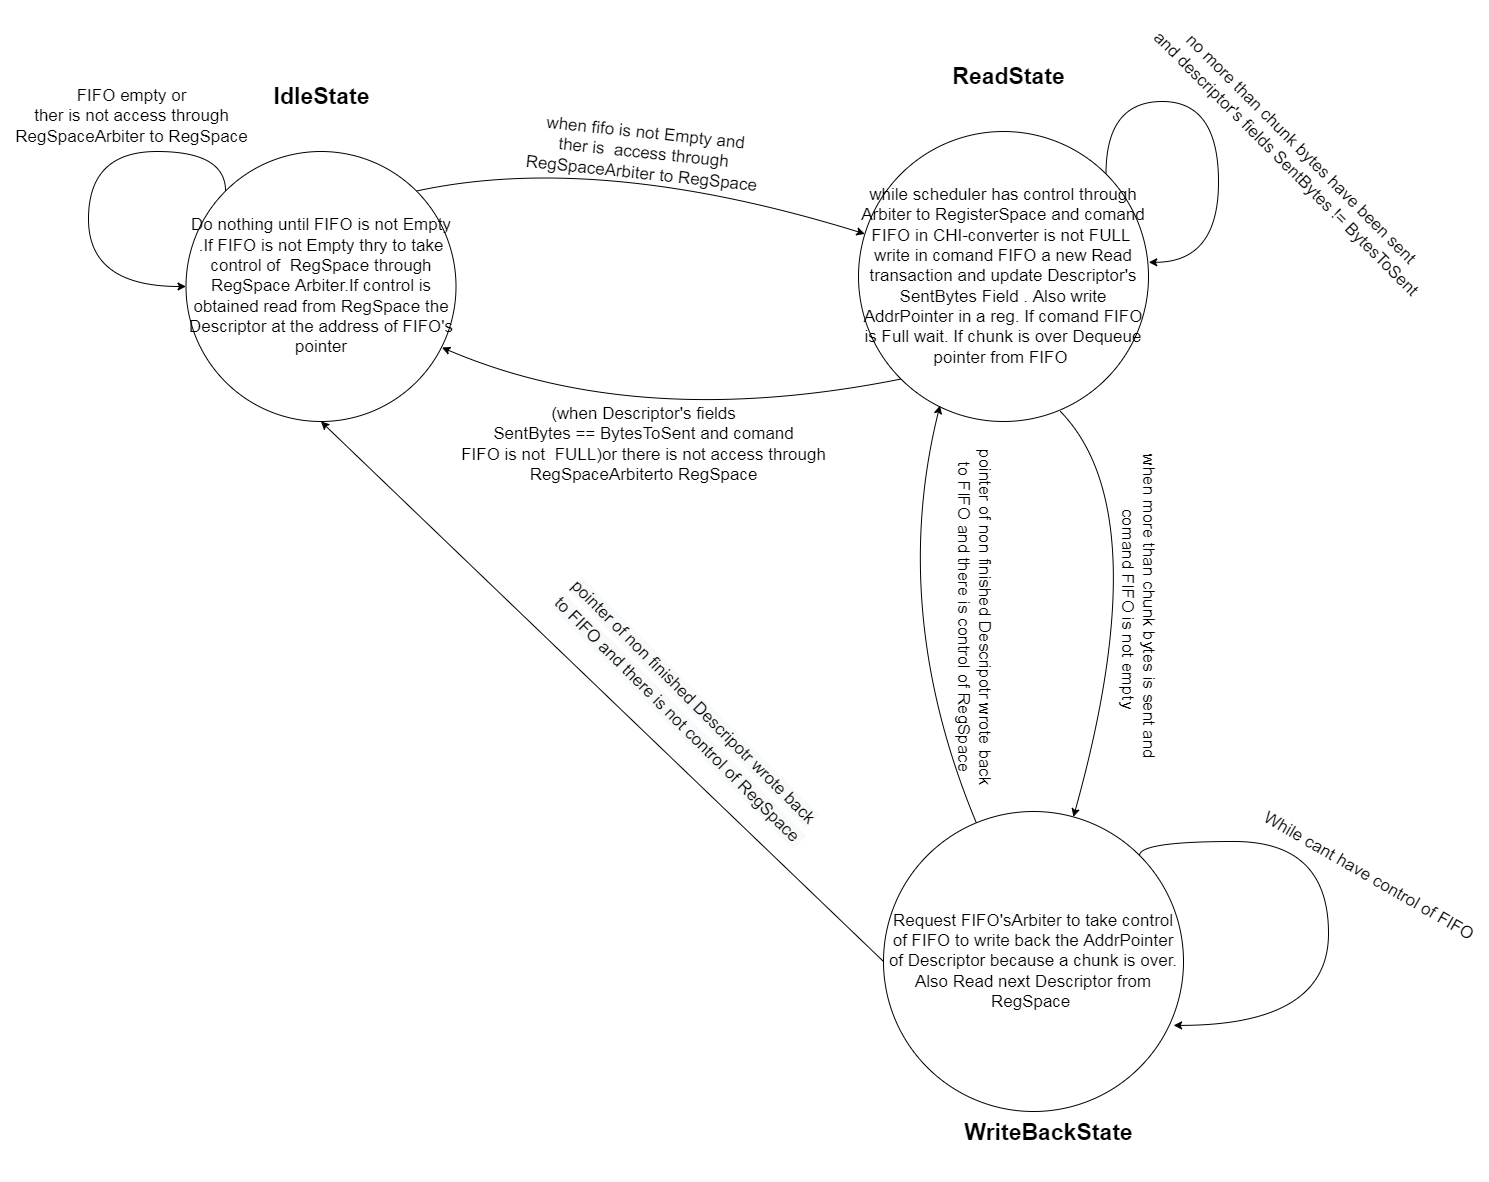

The diagram above was exported from draw.io. Its source (the exported page's mxGraphModel, read from the mxfile embedded in the PNG):
<mxGraphModel dx="2554" dy="2028" grid="1" gridSize="10" guides="1" tooltips="1" connect="1" arrows="1" fold="1" page="1" pageScale="1" pageWidth="827" pageHeight="1169" math="0" shadow="0">
  <root>
    <mxCell id="xwjfAA1gbBV-vRXvfQNL-0" />
    <mxCell id="xwjfAA1gbBV-vRXvfQNL-1" parent="xwjfAA1gbBV-vRXvfQNL-0" />
    <mxCell id="xwjfAA1gbBV-vRXvfQNL-2" value="&lt;span style=&quot;font-size: 17px;&quot;&gt;Do nothing until FIFO is not Empty .If FIFO is not Empty thry to take control of&amp;nbsp; RegSpace through RegSpace Arbiter.&lt;/span&gt;&lt;span style=&quot;font-size: 17px;&quot;&gt;If control is obtained read from RegSpace the Descriptor at the address of FIFO's pointer&lt;/span&gt;" style="ellipse;whiteSpace=wrap;html=1;aspect=fixed;" parent="xwjfAA1gbBV-vRXvfQNL-1" vertex="1">
      <mxGeometry x="-22.5" y="50" width="270" height="270" as="geometry" />
    </mxCell>
    <mxCell id="xwjfAA1gbBV-vRXvfQNL-4" value="&lt;span style=&quot;font-size: 17px;&quot;&gt;while scheduler has control through Arbiter to RegisterSpace and comand FIFO in CHI-converter is not FULL&amp;nbsp;&lt;br&gt;write in comand FIFO a new Read transaction and update Descriptor's SentBytes Field . Also write AddrPointer in a reg. If comand FIFO is Full&amp;nbsp;wait. If chunk is over Dequeue pointer from FIFO&amp;nbsp;&lt;br&gt;&lt;/span&gt;" style="ellipse;whiteSpace=wrap;html=1;aspect=fixed;" parent="xwjfAA1gbBV-vRXvfQNL-1" vertex="1">
      <mxGeometry x="650" y="30" width="290" height="290" as="geometry" />
    </mxCell>
    <mxCell id="xwjfAA1gbBV-vRXvfQNL-7" value="&lt;font style=&quot;font-size: 23px;&quot;&gt;&lt;b&gt;IdleState&lt;/b&gt;&lt;b&gt;&lt;br&gt;&lt;/b&gt;&lt;/font&gt;" style="text;html=1;align=center;verticalAlign=middle;resizable=0;points=[];autosize=1;strokeColor=none;fillColor=none;" parent="xwjfAA1gbBV-vRXvfQNL-1" vertex="1">
      <mxGeometry x="52.5" y="-25" width="120" height="40" as="geometry" />
    </mxCell>
    <mxCell id="xwjfAA1gbBV-vRXvfQNL-8" value="&lt;b style=&quot;font-size: 23px;&quot;&gt;ReadState&lt;/b&gt;&lt;b style=&quot;font-size: 23px;&quot;&gt;&lt;br&gt;&lt;/b&gt;" style="text;html=1;align=center;verticalAlign=middle;resizable=0;points=[];autosize=1;strokeColor=none;fillColor=none;" parent="xwjfAA1gbBV-vRXvfQNL-1" vertex="1">
      <mxGeometry x="730" y="-45" width="140" height="40" as="geometry" />
    </mxCell>
    <mxCell id="xwjfAA1gbBV-vRXvfQNL-10" value="&lt;b style=&quot;font-size: 23px;&quot;&gt;WriteBackState&lt;br&gt;&lt;br&gt;&lt;/b&gt;" style="text;html=1;align=center;verticalAlign=middle;resizable=0;points=[];autosize=1;strokeColor=none;fillColor=none;" parent="xwjfAA1gbBV-vRXvfQNL-1" vertex="1">
      <mxGeometry x="745" y="1010" width="190" height="70" as="geometry" />
    </mxCell>
    <mxCell id="xwjfAA1gbBV-vRXvfQNL-12" value="" style="curved=1;endArrow=classic;html=1;rounded=0;exitX=1;exitY=0;exitDx=0;exitDy=0;" parent="xwjfAA1gbBV-vRXvfQNL-1" source="xwjfAA1gbBV-vRXvfQNL-2" target="xwjfAA1gbBV-vRXvfQNL-4" edge="1">
      <mxGeometry width="50" height="50" relative="1" as="geometry">
        <mxPoint x="220" y="80" as="sourcePoint" />
        <mxPoint x="270" y="30" as="targetPoint" />
        <Array as="points">
          <mxPoint x="390" y="50" />
        </Array>
      </mxGeometry>
    </mxCell>
    <mxCell id="xwjfAA1gbBV-vRXvfQNL-13" value="&lt;font style=&quot;font-size: 17px;&quot;&gt;when fifo is not Empty and&lt;br&gt;ther is&amp;nbsp; access through&lt;br&gt;RegSpaceArbiter to RegSpace&lt;br&gt;&lt;/font&gt;" style="text;html=1;align=center;verticalAlign=middle;resizable=0;points=[];autosize=1;strokeColor=none;fillColor=none;rotation=6;" parent="xwjfAA1gbBV-vRXvfQNL-1" vertex="1">
      <mxGeometry x="305" y="17" width="260" height="70" as="geometry" />
    </mxCell>
    <mxCell id="xwjfAA1gbBV-vRXvfQNL-14" value="" style="curved=1;endArrow=classic;html=1;rounded=0;entryX=0.948;entryY=0.726;entryDx=0;entryDy=0;entryPerimeter=0;exitX=0;exitY=1;exitDx=0;exitDy=0;" parent="xwjfAA1gbBV-vRXvfQNL-1" source="xwjfAA1gbBV-vRXvfQNL-4" target="xwjfAA1gbBV-vRXvfQNL-2" edge="1">
      <mxGeometry width="50" height="50" relative="1" as="geometry">
        <mxPoint x="160.07999999999993" y="118.52999999999997" as="sourcePoint" />
        <mxPoint x="494.94000000000005" y="94.41999999999996" as="targetPoint" />
        <Array as="points">
          <mxPoint x="430" y="330" />
        </Array>
      </mxGeometry>
    </mxCell>
    <mxCell id="Sn_NOGdJSXCVE8b_-bvZ-0" style="rounded=0;orthogonalLoop=1;jettySize=auto;html=1;exitX=0;exitY=0.5;exitDx=0;exitDy=0;entryX=0.5;entryY=1;entryDx=0;entryDy=0;" edge="1" parent="xwjfAA1gbBV-vRXvfQNL-1" source="xwjfAA1gbBV-vRXvfQNL-16" target="xwjfAA1gbBV-vRXvfQNL-2">
      <mxGeometry relative="1" as="geometry" />
    </mxCell>
    <mxCell id="xwjfAA1gbBV-vRXvfQNL-16" value="&lt;span style=&quot;font-size: 17px;&quot;&gt;Request FIFO'sArbiter to take control of FIFO to write back the AddrPointer of Descriptor because a chunk is over. Also Read next Descriptor from RegSpace&amp;nbsp;&lt;/span&gt;" style="ellipse;whiteSpace=wrap;html=1;aspect=fixed;" parent="xwjfAA1gbBV-vRXvfQNL-1" vertex="1">
      <mxGeometry x="675" y="710" width="300" height="300" as="geometry" />
    </mxCell>
    <mxCell id="xwjfAA1gbBV-vRXvfQNL-17" value="&lt;font style=&quot;font-size: 17px;&quot;&gt;(when Descriptor's fields&lt;br&gt;SentBytes == BytesToSent and comand&lt;br&gt;&amp;nbsp;FIFO&amp;nbsp;is not&amp;nbsp; FULL)or there is not access through &lt;br&gt;RegSpaceArbiterto RegSpace&lt;br&gt;&lt;/font&gt;" style="text;html=1;align=center;verticalAlign=middle;resizable=0;points=[];autosize=1;strokeColor=none;fillColor=none;" parent="xwjfAA1gbBV-vRXvfQNL-1" vertex="1">
      <mxGeometry x="240" y="293" width="390" height="100" as="geometry" />
    </mxCell>
    <mxCell id="xwjfAA1gbBV-vRXvfQNL-18" value="" style="curved=1;endArrow=classic;html=1;rounded=0;exitX=0.695;exitY=0.964;exitDx=0;exitDy=0;exitPerimeter=0;" parent="xwjfAA1gbBV-vRXvfQNL-1" source="xwjfAA1gbBV-vRXvfQNL-4" target="xwjfAA1gbBV-vRXvfQNL-16" edge="1">
      <mxGeometry width="50" height="50" relative="1" as="geometry">
        <mxPoint x="629.9962120245873" y="220.7537879754127" as="sourcePoint" />
        <mxPoint x="879.4198198774097" y="235.23295222282218" as="targetPoint" />
        <Array as="points">
          <mxPoint x="950" y="410" />
        </Array>
      </mxGeometry>
    </mxCell>
    <mxCell id="xwjfAA1gbBV-vRXvfQNL-19" value="" style="curved=1;endArrow=classic;html=1;rounded=0;entryX=0.281;entryY=0.945;entryDx=0;entryDy=0;entryPerimeter=0;" parent="xwjfAA1gbBV-vRXvfQNL-1" source="xwjfAA1gbBV-vRXvfQNL-16" target="xwjfAA1gbBV-vRXvfQNL-4" edge="1">
      <mxGeometry width="50" height="50" relative="1" as="geometry">
        <mxPoint x="619.06" y="602.5999999999999" as="sourcePoint" />
        <mxPoint x="580.9899999999998" y="253.49" as="targetPoint" />
        <Array as="points">
          <mxPoint x="680" y="510" />
        </Array>
      </mxGeometry>
    </mxCell>
    <mxCell id="xwjfAA1gbBV-vRXvfQNL-20" value="&lt;font style=&quot;font-size: 17px;&quot;&gt;when more than chunk bytes is sent and&lt;br&gt;&amp;nbsp;comand FIFO&amp;nbsp;is not empty&lt;br&gt;&lt;/font&gt;" style="text;html=1;align=center;verticalAlign=middle;resizable=0;points=[];autosize=1;strokeColor=none;fillColor=none;rotation=90;" parent="xwjfAA1gbBV-vRXvfQNL-1" vertex="1">
      <mxGeometry x="765" y="480" width="330" height="50" as="geometry" />
    </mxCell>
    <mxCell id="xwjfAA1gbBV-vRXvfQNL-21" value="&lt;font style=&quot;font-size: 17px;&quot;&gt;&lt;br&gt;pointer of non finished Descripotr wrote back &lt;br&gt;to FIFO&amp;nbsp;and there is control of RegSpace&amp;nbsp;&lt;/font&gt;" style="text;html=1;align=center;verticalAlign=middle;resizable=0;points=[];autosize=1;strokeColor=none;fillColor=none;rotation=90;" parent="xwjfAA1gbBV-vRXvfQNL-1" vertex="1">
      <mxGeometry x="596" y="483" width="360" height="70" as="geometry" />
    </mxCell>
    <mxCell id="3Z6Qtt4YqFSdamkY1gGd-1" style="edgeStyle=orthogonalEdgeStyle;rounded=0;orthogonalLoop=1;jettySize=auto;html=1;exitX=1;exitY=0;exitDx=0;exitDy=0;entryX=1.001;entryY=0.451;entryDx=0;entryDy=0;entryPerimeter=0;fontSize=17;strokeColor=#000000;strokeWidth=1;curved=1;" parent="xwjfAA1gbBV-vRXvfQNL-1" source="xwjfAA1gbBV-vRXvfQNL-4" target="xwjfAA1gbBV-vRXvfQNL-4" edge="1">
      <mxGeometry relative="1" as="geometry">
        <Array as="points">
          <mxPoint x="897" />
          <mxPoint x="1010" />
          <mxPoint x="1010" y="161" />
        </Array>
      </mxGeometry>
    </mxCell>
    <mxCell id="3Z6Qtt4YqFSdamkY1gGd-2" style="edgeStyle=orthogonalEdgeStyle;curved=1;rounded=0;orthogonalLoop=1;jettySize=auto;html=1;exitX=0;exitY=0;exitDx=0;exitDy=0;fontSize=17;strokeColor=#000000;strokeWidth=1;entryX=0;entryY=0.5;entryDx=0;entryDy=0;" parent="xwjfAA1gbBV-vRXvfQNL-1" source="xwjfAA1gbBV-vRXvfQNL-2" target="xwjfAA1gbBV-vRXvfQNL-2" edge="1">
      <mxGeometry relative="1" as="geometry">
        <mxPoint x="-240" y="80" as="targetPoint" />
        <Array as="points">
          <mxPoint x="17" y="50" />
          <mxPoint x="-120" y="50" />
          <mxPoint x="-120" y="185" />
        </Array>
      </mxGeometry>
    </mxCell>
    <mxCell id="3Z6Qtt4YqFSdamkY1gGd-3" value="FIFO empty or&lt;br&gt;ther is not access through&lt;br&gt;RegSpaceArbiter to RegSpace" style="text;html=1;align=center;verticalAlign=middle;resizable=0;points=[];autosize=1;strokeColor=none;fillColor=none;fontSize=17;" parent="xwjfAA1gbBV-vRXvfQNL-1" vertex="1">
      <mxGeometry x="-207.5" y="-20" width="260" height="70" as="geometry" />
    </mxCell>
    <mxCell id="3Z6Qtt4YqFSdamkY1gGd-4" value="no more than chunk bytes have been sent&lt;br&gt;and descriptor's fields SentBytes != BytesToSent" style="text;html=1;align=center;verticalAlign=middle;resizable=0;points=[];autosize=1;strokeColor=none;fillColor=none;fontSize=17;rotation=45;" parent="xwjfAA1gbBV-vRXvfQNL-1" vertex="1">
      <mxGeometry x="890" y="30" width="390" height="50" as="geometry" />
    </mxCell>
    <mxCell id="3Z6Qtt4YqFSdamkY1gGd-5" style="edgeStyle=orthogonalEdgeStyle;curved=1;rounded=0;orthogonalLoop=1;jettySize=auto;html=1;exitX=1;exitY=0;exitDx=0;exitDy=0;entryX=0.967;entryY=0.713;entryDx=0;entryDy=0;entryPerimeter=0;fontSize=17;strokeColor=#000000;strokeWidth=1;" parent="xwjfAA1gbBV-vRXvfQNL-1" source="xwjfAA1gbBV-vRXvfQNL-16" target="xwjfAA1gbBV-vRXvfQNL-16" edge="1">
      <mxGeometry relative="1" as="geometry">
        <Array as="points">
          <mxPoint x="931" y="740" />
          <mxPoint x="1120" y="740" />
          <mxPoint x="1120" y="924" />
        </Array>
      </mxGeometry>
    </mxCell>
    <mxCell id="3Z6Qtt4YqFSdamkY1gGd-6" value="While cant have control of FIFO" style="text;html=1;align=center;verticalAlign=middle;resizable=0;points=[];autosize=1;strokeColor=none;fillColor=none;fontSize=17;rotation=30;" parent="xwjfAA1gbBV-vRXvfQNL-1" vertex="1">
      <mxGeometry x="1030" y="760" width="260" height="30" as="geometry" />
    </mxCell>
    <mxCell id="Sn_NOGdJSXCVE8b_-bvZ-1" value="&lt;br style=&quot;color: rgb(0, 0, 0); font-family: Helvetica; font-size: 17px; font-style: normal; font-variant-ligatures: normal; font-variant-caps: normal; font-weight: 400; letter-spacing: normal; orphans: 2; text-align: center; text-indent: 0px; text-transform: none; widows: 2; word-spacing: 0px; -webkit-text-stroke-width: 0px; background-color: rgb(248, 249, 250); text-decoration-thickness: initial; text-decoration-style: initial; text-decoration-color: initial;&quot;&gt;&lt;span style=&quot;color: rgb(0, 0, 0); font-family: Helvetica; font-size: 17px; font-style: normal; font-variant-ligatures: normal; font-variant-caps: normal; font-weight: 400; letter-spacing: normal; orphans: 2; text-align: center; text-indent: 0px; text-transform: none; widows: 2; word-spacing: 0px; -webkit-text-stroke-width: 0px; background-color: rgb(248, 249, 250); text-decoration-thickness: initial; text-decoration-style: initial; text-decoration-color: initial; float: none; display: inline !important;&quot;&gt;pointer of non finished Descripotr wrote back&lt;/span&gt;&lt;br style=&quot;color: rgb(0, 0, 0); font-family: Helvetica; font-size: 17px; font-style: normal; font-variant-ligatures: normal; font-variant-caps: normal; font-weight: 400; letter-spacing: normal; orphans: 2; text-align: center; text-indent: 0px; text-transform: none; widows: 2; word-spacing: 0px; -webkit-text-stroke-width: 0px; background-color: rgb(248, 249, 250); text-decoration-thickness: initial; text-decoration-style: initial; text-decoration-color: initial;&quot;&gt;&lt;span style=&quot;color: rgb(0, 0, 0); font-family: Helvetica; font-size: 17px; font-style: normal; font-variant-ligatures: normal; font-variant-caps: normal; font-weight: 400; letter-spacing: normal; orphans: 2; text-align: center; text-indent: 0px; text-transform: none; widows: 2; word-spacing: 0px; -webkit-text-stroke-width: 0px; background-color: rgb(248, 249, 250); text-decoration-thickness: initial; text-decoration-style: initial; text-decoration-color: initial; float: none; display: inline !important;&quot;&gt;to FIFO&amp;nbsp;and there is not control of RegSpace&amp;nbsp;&lt;/span&gt;" style="text;whiteSpace=wrap;html=1;rotation=45;" vertex="1" parent="xwjfAA1gbBV-vRXvfQNL-1">
      <mxGeometry x="308" y="574" width="370" height="80" as="geometry" />
    </mxCell>
  </root>
</mxGraphModel>